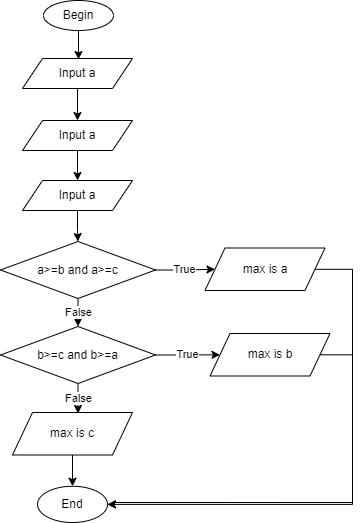

The diagram above was exported from draw.io. Its source (the exported page's mxGraphModel, read from the mxfile embedded in the PNG):
<mxGraphModel dx="868" dy="393" grid="1" gridSize="10" guides="1" tooltips="1" connect="1" arrows="1" fold="1" page="1" pageScale="1" pageWidth="827" pageHeight="1169" math="0" shadow="0">
  <root>
    <mxCell id="0" />
    <mxCell id="1" parent="0" />
    <mxCell id="dgNDhpDLXm7YZPCXLxaF-6" value="" style="edgeStyle=orthogonalEdgeStyle;rounded=0;orthogonalLoop=1;jettySize=auto;html=1;entryX=0.6;entryY=0.033;entryDx=0;entryDy=0;entryPerimeter=0;" parent="1" source="dgNDhpDLXm7YZPCXLxaF-1" edge="1">
      <mxGeometry relative="1" as="geometry">
        <mxPoint x="306" y="66.99000000000001" as="targetPoint" />
      </mxGeometry>
    </mxCell>
    <mxCell id="dgNDhpDLXm7YZPCXLxaF-1" value="Begin" style="ellipse;whiteSpace=wrap;html=1;" parent="1" vertex="1">
      <mxGeometry x="271" y="8" width="70" height="30" as="geometry" />
    </mxCell>
    <mxCell id="dgNDhpDLXm7YZPCXLxaF-8" value="" style="edgeStyle=orthogonalEdgeStyle;rounded=0;orthogonalLoop=1;jettySize=auto;html=1;" parent="1" source="dgNDhpDLXm7YZPCXLxaF-2" target="dgNDhpDLXm7YZPCXLxaF-4" edge="1">
      <mxGeometry relative="1" as="geometry" />
    </mxCell>
    <mxCell id="dgNDhpDLXm7YZPCXLxaF-2" value="Input a" style="shape=parallelogram;perimeter=parallelogramPerimeter;whiteSpace=wrap;html=1;fixedSize=1;" parent="1" vertex="1">
      <mxGeometry x="250" y="66" width="110" height="30" as="geometry" />
    </mxCell>
    <mxCell id="dgNDhpDLXm7YZPCXLxaF-10" value="" style="edgeStyle=orthogonalEdgeStyle;rounded=0;orthogonalLoop=1;jettySize=auto;html=1;" parent="1" source="dgNDhpDLXm7YZPCXLxaF-3" target="dgNDhpDLXm7YZPCXLxaF-9" edge="1">
      <mxGeometry relative="1" as="geometry" />
    </mxCell>
    <mxCell id="dgNDhpDLXm7YZPCXLxaF-3" value="Input a" style="shape=parallelogram;perimeter=parallelogramPerimeter;whiteSpace=wrap;html=1;fixedSize=1;" parent="1" vertex="1">
      <mxGeometry x="250" y="188" width="110" height="30" as="geometry" />
    </mxCell>
    <mxCell id="dgNDhpDLXm7YZPCXLxaF-7" value="" style="edgeStyle=orthogonalEdgeStyle;rounded=0;orthogonalLoop=1;jettySize=auto;html=1;" parent="1" source="dgNDhpDLXm7YZPCXLxaF-4" target="dgNDhpDLXm7YZPCXLxaF-3" edge="1">
      <mxGeometry relative="1" as="geometry" />
    </mxCell>
    <mxCell id="dgNDhpDLXm7YZPCXLxaF-4" value="Input a" style="shape=parallelogram;perimeter=parallelogramPerimeter;whiteSpace=wrap;html=1;fixedSize=1;" parent="1" vertex="1">
      <mxGeometry x="250" y="128" width="110" height="30" as="geometry" />
    </mxCell>
    <mxCell id="dgNDhpDLXm7YZPCXLxaF-12" value="True" style="edgeStyle=orthogonalEdgeStyle;rounded=0;orthogonalLoop=1;jettySize=auto;html=1;" parent="1" source="dgNDhpDLXm7YZPCXLxaF-9" target="dgNDhpDLXm7YZPCXLxaF-11" edge="1">
      <mxGeometry relative="1" as="geometry" />
    </mxCell>
    <mxCell id="dgNDhpDLXm7YZPCXLxaF-14" value="False" style="edgeStyle=orthogonalEdgeStyle;rounded=0;orthogonalLoop=1;jettySize=auto;html=1;" parent="1" source="dgNDhpDLXm7YZPCXLxaF-9" target="dgNDhpDLXm7YZPCXLxaF-13" edge="1">
      <mxGeometry relative="1" as="geometry" />
    </mxCell>
    <mxCell id="dgNDhpDLXm7YZPCXLxaF-9" value="a&amp;gt;=b and a&amp;gt;=c" style="rhombus;whiteSpace=wrap;html=1;" parent="1" vertex="1">
      <mxGeometry x="228" y="249" width="155" height="57" as="geometry" />
    </mxCell>
    <mxCell id="dgNDhpDLXm7YZPCXLxaF-26" style="edgeStyle=orthogonalEdgeStyle;rounded=0;orthogonalLoop=1;jettySize=auto;html=1;entryX=1;entryY=0.5;entryDx=0;entryDy=0;" parent="1" source="dgNDhpDLXm7YZPCXLxaF-11" target="dgNDhpDLXm7YZPCXLxaF-20" edge="1">
      <mxGeometry relative="1" as="geometry">
        <mxPoint x="340" y="489" as="targetPoint" />
        <Array as="points">
          <mxPoint x="580" y="277" />
          <mxPoint x="580" y="510" />
          <mxPoint x="340" y="510" />
          <mxPoint x="340" y="512" />
        </Array>
      </mxGeometry>
    </mxCell>
    <mxCell id="dgNDhpDLXm7YZPCXLxaF-11" value="max is a" style="shape=parallelogram;perimeter=parallelogramPerimeter;whiteSpace=wrap;html=1;fixedSize=1;" parent="1" vertex="1">
      <mxGeometry x="432.5" y="255.5" width="120" height="42.5" as="geometry" />
    </mxCell>
    <mxCell id="dgNDhpDLXm7YZPCXLxaF-16" value="True" style="edgeStyle=orthogonalEdgeStyle;rounded=0;orthogonalLoop=1;jettySize=auto;html=1;" parent="1" source="dgNDhpDLXm7YZPCXLxaF-13" target="dgNDhpDLXm7YZPCXLxaF-15" edge="1">
      <mxGeometry relative="1" as="geometry" />
    </mxCell>
    <mxCell id="dgNDhpDLXm7YZPCXLxaF-18" value="False" style="edgeStyle=orthogonalEdgeStyle;rounded=0;orthogonalLoop=1;jettySize=auto;html=1;" parent="1" source="dgNDhpDLXm7YZPCXLxaF-13" edge="1">
      <mxGeometry relative="1" as="geometry">
        <mxPoint x="305.5" y="421" as="targetPoint" />
      </mxGeometry>
    </mxCell>
    <mxCell id="dgNDhpDLXm7YZPCXLxaF-13" value="b&amp;gt;=c and b&amp;gt;=a" style="rhombus;whiteSpace=wrap;html=1;" parent="1" vertex="1">
      <mxGeometry x="228" y="334" width="155" height="57" as="geometry" />
    </mxCell>
    <mxCell id="dgNDhpDLXm7YZPCXLxaF-24" style="edgeStyle=orthogonalEdgeStyle;rounded=0;orthogonalLoop=1;jettySize=auto;html=1;entryX=1;entryY=0.5;entryDx=0;entryDy=0;" parent="1" source="dgNDhpDLXm7YZPCXLxaF-15" target="dgNDhpDLXm7YZPCXLxaF-20" edge="1">
      <mxGeometry relative="1" as="geometry">
        <Array as="points">
          <mxPoint x="580" y="362" />
          <mxPoint x="580" y="512" />
        </Array>
      </mxGeometry>
    </mxCell>
    <mxCell id="dgNDhpDLXm7YZPCXLxaF-15" value="max is b" style="shape=parallelogram;perimeter=parallelogramPerimeter;whiteSpace=wrap;html=1;fixedSize=1;" parent="1" vertex="1">
      <mxGeometry x="437.5" y="341" width="120" height="42.5" as="geometry" />
    </mxCell>
    <mxCell id="dgNDhpDLXm7YZPCXLxaF-21" value="" style="edgeStyle=orthogonalEdgeStyle;rounded=0;orthogonalLoop=1;jettySize=auto;html=1;" parent="1" source="dgNDhpDLXm7YZPCXLxaF-19" target="dgNDhpDLXm7YZPCXLxaF-20" edge="1">
      <mxGeometry relative="1" as="geometry" />
    </mxCell>
    <mxCell id="dgNDhpDLXm7YZPCXLxaF-19" value="max is c" style="shape=parallelogram;perimeter=parallelogramPerimeter;whiteSpace=wrap;html=1;fixedSize=1;" parent="1" vertex="1">
      <mxGeometry x="240" y="420" width="120" height="42.5" as="geometry" />
    </mxCell>
    <mxCell id="dgNDhpDLXm7YZPCXLxaF-20" value="End" style="ellipse;whiteSpace=wrap;html=1;" parent="1" vertex="1">
      <mxGeometry x="265" y="493.75" width="70" height="36.25" as="geometry" />
    </mxCell>
  </root>
</mxGraphModel>